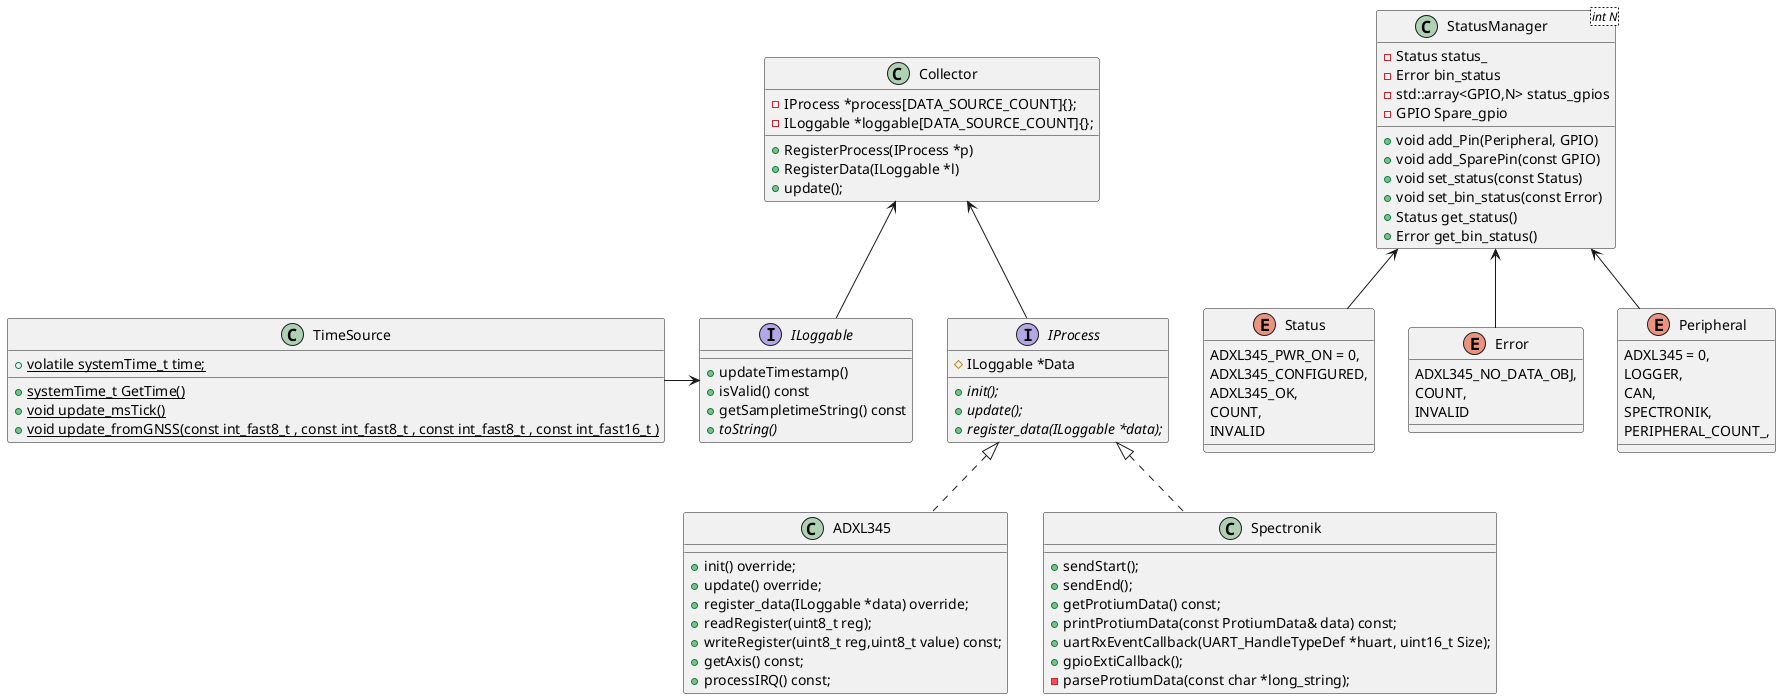

The diagram above was rendered by PlantUML. Its source (embedded in the PNG):
@startuml
 
Interface ILoggable {
    + updateTimestamp() 
    + isValid() const
    + getSampletimeString() const
    {abstract} + toString()

}
Interface IProcess {
    # ILoggable *Data
    {abstract} + init();
    {abstract} + update();
    {abstract} + register_data(ILoggable *data);
}


class ADXL345 implements IProcess {
    + init() override;
    + update() override;
    + register_data(ILoggable *data) override;
    + readRegister(uint8_t reg);
    + writeRegister(uint8_t reg,uint8_t value) const;
    + getAxis() const;
    + processIRQ() const;
}

class Spectronik implements IProcess {
    + sendStart();
    + sendEnd();
    + getProtiumData() const;
    + printProtiumData(const ProtiumData& data) const;
    + uartRxEventCallback(UART_HandleTypeDef *huart, uint16_t Size);
    + gpioExtiCallback();
    - parseProtiumData(const char *long_string);
}

class Collector {
    + RegisterProcess(IProcess *p)
    + RegisterData(ILoggable *l)
    + update();
    - IProcess *process[DATA_SOURCE_COUNT]{};
    - ILoggable *loggable[DATA_SOURCE_COUNT]{};
}

class TimeSource {
    + {static} systemTime_t GetTime()
    + volatile {static} systemTime_t time;
    + {static} void update_msTick()
    + {static} void update_fromGNSS(const int_fast8_t , const int_fast8_t , const int_fast8_t , const int_fast16_t ) 
}

enum Status {
    ADXL345_PWR_ON = 0,
    ADXL345_CONFIGURED,
    ADXL345_OK,
    COUNT,
    INVALID

}

enum Error {
    ADXL345_NO_DATA_OBJ,
    COUNT,
    INVALID
}

enum Peripheral {
    ADXL345 = 0,
    LOGGER,
    CAN,
    SPECTRONIK,
    PERIPHERAL_COUNT_,
}

class StatusManager<int N>{
    + void add_Pin(Peripheral, GPIO)
    + void add_SparePin(const GPIO)
    + void set_status(const Status)
    + void set_bin_status(const Error)
    + Status get_status()
    + Error get_bin_status()
    - Status status_
    - Error bin_status
    - std::array<GPIO,N> status_gpios
    - GPIO Spare_gpio
}   

StatusManager <-- Peripheral
StatusManager <-- Error
StatusManager <-- Status

Collector <-- IProcess
Collector <-- ILoggable
TimeSource -> ILoggable

@enduml